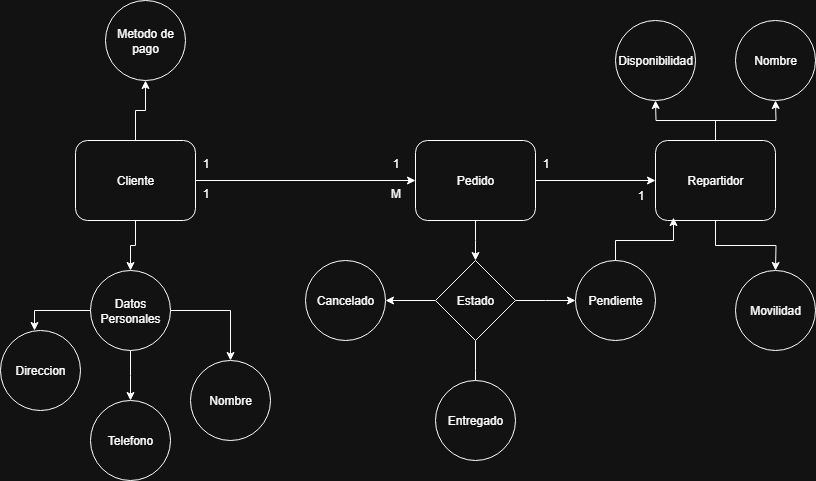

The diagram above was exported from draw.io. Its source (the exported page's mxGraphModel, read from the mxfile embedded in the PNG):
<mxGraphModel dx="2253" dy="783" grid="1" gridSize="10" guides="1" tooltips="1" connect="1" arrows="1" fold="1" page="1" pageScale="1" pageWidth="827" pageHeight="1169" math="0" shadow="0">
  <root>
    <mxCell id="0" />
    <mxCell id="1" parent="0" />
    <mxCell id="lqlldvJYI0tcTa-elxcJ-5" style="edgeStyle=orthogonalEdgeStyle;rounded=0;orthogonalLoop=1;jettySize=auto;html=1;entryX=0;entryY=0.5;entryDx=0;entryDy=0;" parent="1" source="lqlldvJYI0tcTa-elxcJ-1" target="lqlldvJYI0tcTa-elxcJ-2" edge="1">
      <mxGeometry relative="1" as="geometry" />
    </mxCell>
    <mxCell id="lqlldvJYI0tcTa-elxcJ-9" style="edgeStyle=orthogonalEdgeStyle;rounded=0;orthogonalLoop=1;jettySize=auto;html=1;" parent="1" source="lqlldvJYI0tcTa-elxcJ-1" edge="1">
      <mxGeometry relative="1" as="geometry">
        <mxPoint x="180" y="320" as="targetPoint" />
      </mxGeometry>
    </mxCell>
    <mxCell id="lqlldvJYI0tcTa-elxcJ-1" value="Pedido" style="rounded=1;whiteSpace=wrap;html=1;" parent="1" vertex="1">
      <mxGeometry x="120" y="200" width="120" height="80" as="geometry" />
    </mxCell>
    <mxCell id="lqlldvJYI0tcTa-elxcJ-19" style="edgeStyle=orthogonalEdgeStyle;rounded=0;orthogonalLoop=1;jettySize=auto;html=1;" parent="1" source="lqlldvJYI0tcTa-elxcJ-2" edge="1">
      <mxGeometry relative="1" as="geometry">
        <mxPoint x="360" y="160" as="targetPoint" />
      </mxGeometry>
    </mxCell>
    <mxCell id="lqlldvJYI0tcTa-elxcJ-21" style="edgeStyle=orthogonalEdgeStyle;rounded=0;orthogonalLoop=1;jettySize=auto;html=1;" parent="1" source="lqlldvJYI0tcTa-elxcJ-2" edge="1">
      <mxGeometry relative="1" as="geometry">
        <mxPoint x="480" y="330" as="targetPoint" />
      </mxGeometry>
    </mxCell>
    <mxCell id="bQWCX0FSc51ZCB7MMCQA-1" style="edgeStyle=orthogonalEdgeStyle;rounded=0;orthogonalLoop=1;jettySize=auto;html=1;" parent="1" source="lqlldvJYI0tcTa-elxcJ-2" edge="1">
      <mxGeometry relative="1" as="geometry">
        <mxPoint x="480" y="160" as="targetPoint" />
      </mxGeometry>
    </mxCell>
    <mxCell id="lqlldvJYI0tcTa-elxcJ-2" value="Repartidor" style="rounded=1;whiteSpace=wrap;html=1;" parent="1" vertex="1">
      <mxGeometry x="360" y="200" width="120" height="80" as="geometry" />
    </mxCell>
    <mxCell id="lqlldvJYI0tcTa-elxcJ-33" style="edgeStyle=orthogonalEdgeStyle;rounded=0;orthogonalLoop=1;jettySize=auto;html=1;entryX=0.5;entryY=1;entryDx=0;entryDy=0;" parent="1" source="lqlldvJYI0tcTa-elxcJ-4" target="lqlldvJYI0tcTa-elxcJ-18" edge="1">
      <mxGeometry relative="1" as="geometry" />
    </mxCell>
    <mxCell id="bQWCX0FSc51ZCB7MMCQA-5" style="edgeStyle=orthogonalEdgeStyle;rounded=0;orthogonalLoop=1;jettySize=auto;html=1;entryX=0;entryY=0.5;entryDx=0;entryDy=0;" parent="1" source="lqlldvJYI0tcTa-elxcJ-4" target="lqlldvJYI0tcTa-elxcJ-1" edge="1">
      <mxGeometry relative="1" as="geometry">
        <mxPoint x="110" y="238" as="targetPoint" />
      </mxGeometry>
    </mxCell>
    <mxCell id="bQWCX0FSc51ZCB7MMCQA-7" style="edgeStyle=orthogonalEdgeStyle;rounded=0;orthogonalLoop=1;jettySize=auto;html=1;entryX=0.5;entryY=0;entryDx=0;entryDy=0;" parent="1" source="lqlldvJYI0tcTa-elxcJ-4" target="lqlldvJYI0tcTa-elxcJ-26" edge="1">
      <mxGeometry relative="1" as="geometry" />
    </mxCell>
    <mxCell id="lqlldvJYI0tcTa-elxcJ-4" value="Cliente" style="rounded=1;whiteSpace=wrap;html=1;" parent="1" vertex="1">
      <mxGeometry x="-220" y="200" width="120" height="80" as="geometry" />
    </mxCell>
    <mxCell id="lqlldvJYI0tcTa-elxcJ-8" value="Direccion" style="ellipse;whiteSpace=wrap;html=1;aspect=fixed;" parent="1" vertex="1">
      <mxGeometry x="-295" y="390" width="80" height="80" as="geometry" />
    </mxCell>
    <mxCell id="lqlldvJYI0tcTa-elxcJ-11" style="edgeStyle=orthogonalEdgeStyle;rounded=0;orthogonalLoop=1;jettySize=auto;html=1;" parent="1" source="lqlldvJYI0tcTa-elxcJ-10" edge="1">
      <mxGeometry relative="1" as="geometry">
        <mxPoint x="90" y="360" as="targetPoint" />
      </mxGeometry>
    </mxCell>
    <mxCell id="lqlldvJYI0tcTa-elxcJ-12" style="edgeStyle=orthogonalEdgeStyle;rounded=0;orthogonalLoop=1;jettySize=auto;html=1;exitX=1;exitY=0.5;exitDx=0;exitDy=0;" parent="1" source="lqlldvJYI0tcTa-elxcJ-10" edge="1">
      <mxGeometry relative="1" as="geometry">
        <mxPoint x="280" y="360" as="targetPoint" />
      </mxGeometry>
    </mxCell>
    <mxCell id="lqlldvJYI0tcTa-elxcJ-13" style="edgeStyle=orthogonalEdgeStyle;rounded=0;orthogonalLoop=1;jettySize=auto;html=1;exitX=0.5;exitY=1;exitDx=0;exitDy=0;" parent="1" source="lqlldvJYI0tcTa-elxcJ-10" edge="1">
      <mxGeometry relative="1" as="geometry">
        <mxPoint x="180" y="460" as="targetPoint" />
      </mxGeometry>
    </mxCell>
    <mxCell id="lqlldvJYI0tcTa-elxcJ-10" value="Estado" style="rhombus;whiteSpace=wrap;html=1;" parent="1" vertex="1">
      <mxGeometry x="140" y="320" width="80" height="80" as="geometry" />
    </mxCell>
    <mxCell id="lqlldvJYI0tcTa-elxcJ-14" value="Cancelado" style="ellipse;whiteSpace=wrap;html=1;aspect=fixed;" parent="1" vertex="1">
      <mxGeometry x="10" y="320" width="80" height="80" as="geometry" />
    </mxCell>
    <mxCell id="lqlldvJYI0tcTa-elxcJ-15" value="Entregado" style="ellipse;whiteSpace=wrap;html=1;aspect=fixed;" parent="1" vertex="1">
      <mxGeometry x="140" y="440" width="80" height="80" as="geometry" />
    </mxCell>
    <mxCell id="lqlldvJYI0tcTa-elxcJ-16" value="Pendiente" style="ellipse;whiteSpace=wrap;html=1;aspect=fixed;" parent="1" vertex="1">
      <mxGeometry x="280" y="320" width="80" height="80" as="geometry" />
    </mxCell>
    <mxCell id="lqlldvJYI0tcTa-elxcJ-18" value="Metodo de pago" style="ellipse;whiteSpace=wrap;html=1;aspect=fixed;" parent="1" vertex="1">
      <mxGeometry x="-190" y="60" width="80" height="80" as="geometry" />
    </mxCell>
    <mxCell id="lqlldvJYI0tcTa-elxcJ-20" value="Disponibilidad" style="ellipse;whiteSpace=wrap;html=1;aspect=fixed;" parent="1" vertex="1">
      <mxGeometry x="320" y="80" width="80" height="80" as="geometry" />
    </mxCell>
    <mxCell id="lqlldvJYI0tcTa-elxcJ-22" value="Movilidad" style="ellipse;whiteSpace=wrap;html=1;aspect=fixed;" parent="1" vertex="1">
      <mxGeometry x="440" y="330" width="80" height="80" as="geometry" />
    </mxCell>
    <mxCell id="lqlldvJYI0tcTa-elxcJ-24" style="edgeStyle=orthogonalEdgeStyle;rounded=0;orthogonalLoop=1;jettySize=auto;html=1;entryX=0.15;entryY=0.963;entryDx=0;entryDy=0;entryPerimeter=0;" parent="1" source="lqlldvJYI0tcTa-elxcJ-16" target="lqlldvJYI0tcTa-elxcJ-2" edge="1">
      <mxGeometry relative="1" as="geometry" />
    </mxCell>
    <mxCell id="lqlldvJYI0tcTa-elxcJ-29" style="edgeStyle=orthogonalEdgeStyle;rounded=0;orthogonalLoop=1;jettySize=auto;html=1;" parent="1" source="lqlldvJYI0tcTa-elxcJ-26" edge="1">
      <mxGeometry relative="1" as="geometry">
        <mxPoint x="-165" y="460" as="targetPoint" />
      </mxGeometry>
    </mxCell>
    <mxCell id="bQWCX0FSc51ZCB7MMCQA-4" style="edgeStyle=orthogonalEdgeStyle;rounded=0;orthogonalLoop=1;jettySize=auto;html=1;entryX=0.5;entryY=0;entryDx=0;entryDy=0;" parent="1" source="lqlldvJYI0tcTa-elxcJ-26" target="lqlldvJYI0tcTa-elxcJ-28" edge="1">
      <mxGeometry relative="1" as="geometry" />
    </mxCell>
    <mxCell id="lqlldvJYI0tcTa-elxcJ-26" value="Datos Personales" style="ellipse;whiteSpace=wrap;html=1;aspect=fixed;" parent="1" vertex="1">
      <mxGeometry x="-205" y="330" width="80" height="80" as="geometry" />
    </mxCell>
    <mxCell id="lqlldvJYI0tcTa-elxcJ-28" value="Nombre" style="ellipse;whiteSpace=wrap;html=1;aspect=fixed;" parent="1" vertex="1">
      <mxGeometry x="-105" y="420" width="80" height="80" as="geometry" />
    </mxCell>
    <mxCell id="lqlldvJYI0tcTa-elxcJ-30" value="Telefono" style="ellipse;whiteSpace=wrap;html=1;aspect=fixed;" parent="1" vertex="1">
      <mxGeometry x="-205" y="460" width="80" height="80" as="geometry" />
    </mxCell>
    <mxCell id="lqlldvJYI0tcTa-elxcJ-32" style="edgeStyle=orthogonalEdgeStyle;rounded=0;orthogonalLoop=1;jettySize=auto;html=1;entryX=0.425;entryY=0;entryDx=0;entryDy=0;entryPerimeter=0;" parent="1" source="lqlldvJYI0tcTa-elxcJ-26" target="lqlldvJYI0tcTa-elxcJ-8" edge="1">
      <mxGeometry relative="1" as="geometry" />
    </mxCell>
    <mxCell id="YOQQ4w1GTlFIxSEI_eMU-1" value="1" style="text;html=1;align=center;verticalAlign=middle;resizable=0;points=[];autosize=1;strokeColor=none;fillColor=none;" parent="1" vertex="1">
      <mxGeometry x="235" y="208" width="30" height="30" as="geometry" />
    </mxCell>
    <mxCell id="YOQQ4w1GTlFIxSEI_eMU-2" value="1" style="text;html=1;align=center;verticalAlign=middle;resizable=0;points=[];autosize=1;strokeColor=none;fillColor=none;" parent="1" vertex="1">
      <mxGeometry x="330" y="240" width="30" height="30" as="geometry" />
    </mxCell>
    <mxCell id="bQWCX0FSc51ZCB7MMCQA-2" value="Nombre" style="ellipse;whiteSpace=wrap;html=1;aspect=fixed;" parent="1" vertex="1">
      <mxGeometry x="440" y="80" width="80" height="80" as="geometry" />
    </mxCell>
    <mxCell id="bQWCX0FSc51ZCB7MMCQA-8" value="1" style="text;html=1;align=center;verticalAlign=middle;resizable=0;points=[];autosize=1;strokeColor=none;fillColor=none;" parent="1" vertex="1">
      <mxGeometry x="-105" y="208" width="30" height="30" as="geometry" />
    </mxCell>
    <mxCell id="bQWCX0FSc51ZCB7MMCQA-9" value="M" style="text;html=1;align=center;verticalAlign=middle;resizable=0;points=[];autosize=1;strokeColor=none;fillColor=none;" parent="1" vertex="1">
      <mxGeometry x="85" y="238" width="30" height="30" as="geometry" />
    </mxCell>
    <mxCell id="bQWCX0FSc51ZCB7MMCQA-12" value="1" style="text;html=1;align=center;verticalAlign=middle;resizable=0;points=[];autosize=1;strokeColor=none;fillColor=none;" parent="1" vertex="1">
      <mxGeometry x="85" y="208" width="30" height="30" as="geometry" />
    </mxCell>
    <mxCell id="bQWCX0FSc51ZCB7MMCQA-13" value="1" style="text;html=1;align=center;verticalAlign=middle;resizable=0;points=[];autosize=1;strokeColor=none;fillColor=none;" parent="1" vertex="1">
      <mxGeometry x="-105" y="238" width="30" height="30" as="geometry" />
    </mxCell>
  </root>
</mxGraphModel>